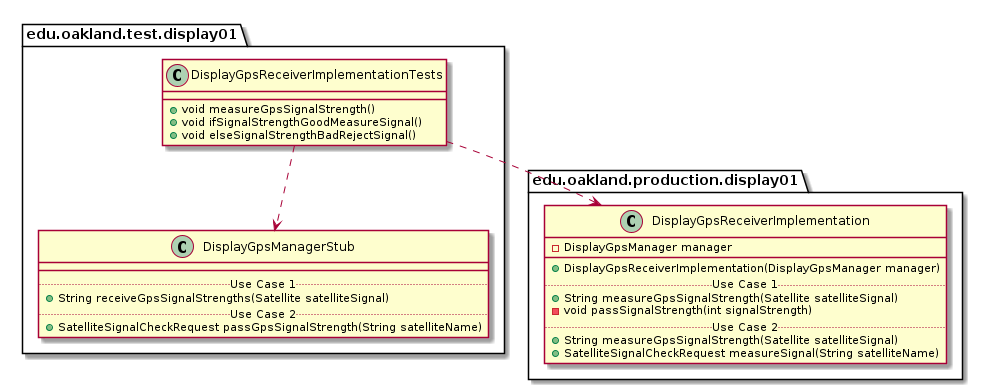

The diagram above was rendered by PlantUML. Its source (embedded in the PNG):
@startuml DisplayGpsReceiverImplementationTests_DirectDependencies


package edu.oakland.test.display01 {
    class DisplayGpsReceiverImplementationTests {
        + void measureGpsSignalStrength()
        + void ifSignalStrengthGoodMeasureSignal()
        + void elseSignalStrengthBadRejectSignal()
    }
}



package edu.oakland.test.display01 {
    class DisplayGpsManagerStub {
        __
        .. Use Case 1 ..
        + String receiveGpsSignalStrengths(Satellite satelliteSignal)
        .. Use Case 2 ..
        + SatelliteSignalCheckRequest passGpsSignalStrength(String satelliteName)
    }
}

DisplayGpsReceiverImplementationTests ..> DisplayGpsManagerStub


package edu.oakland.production.display01 {
    class DisplayGpsReceiverImplementation {
        - DisplayGpsManager manager
        __
        + DisplayGpsReceiverImplementation(DisplayGpsManager manager)
        .. Use Case 1 ..
        + String measureGpsSignalStrength(Satellite satelliteSignal)
        - void passSignalStrength(int signalStrength)
        .. Use Case 2 ..
        + String measureGpsSignalStrength(Satellite satelliteSignal)
        + SatelliteSignalCheckRequest measureSignal(String satelliteName)
    }
}

DisplayGpsReceiverImplementationTests ..> DisplayGpsReceiverImplementation



@enduml